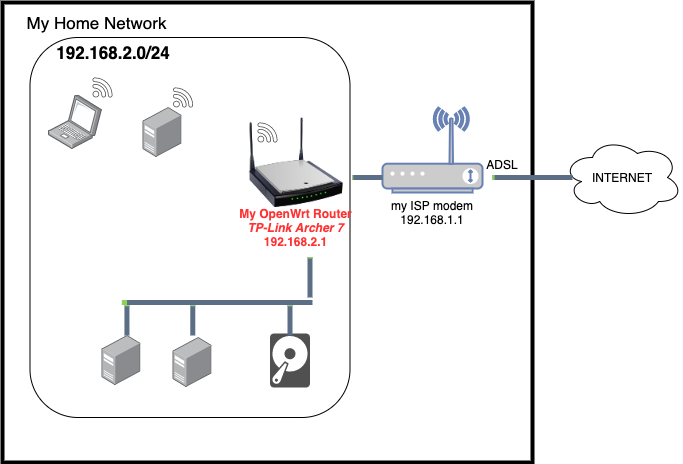

The diagram above was exported from draw.io. Its source (the exported page's mxGraphModel, read from the mxfile embedded in the PNG):
<mxGraphModel dx="1567" dy="595" grid="1" gridSize="10" guides="1" tooltips="1" connect="1" arrows="1" fold="1" page="1" pageScale="1" pageWidth="827" pageHeight="1169" math="0" shadow="0">
  <root>
    <mxCell id="0" />
    <mxCell id="1" parent="0" />
    <mxCell id="33" value="" style="rounded=1;whiteSpace=wrap;html=1;fillColor=none;" parent="1" vertex="1">
      <mxGeometry x="27.5" y="40" width="320" height="380" as="geometry" />
    </mxCell>
    <mxCell id="14" value="" style="rounded=0;whiteSpace=wrap;html=1;fillColor=none;strokeWidth=4;fontStyle=1" parent="1" vertex="1">
      <mxGeometry y="5" width="530" height="460" as="geometry" />
    </mxCell>
    <mxCell id="2" value="" style="fontColor=#0066CC;verticalAlign=top;verticalLabelPosition=bottom;labelPosition=center;align=center;html=1;outlineConnect=0;fillColor=#CCCCCC;strokeColor=#6881B3;gradientColor=none;gradientDirection=north;strokeWidth=2;shape=mxgraph.networks.wireless_modem;" parent="1" vertex="1">
      <mxGeometry x="380" y="110" width="100" height="85" as="geometry" />
    </mxCell>
    <mxCell id="3" value="" style="image;html=1;image=img/lib/clip_art/networking/Wireless_Router_N_128x128.png" parent="1" vertex="1">
      <mxGeometry x="240" y="120" width="107.5" height="90" as="geometry" />
    </mxCell>
    <mxCell id="4" value="INTERNET" style="ellipse;shape=cloud;whiteSpace=wrap;html=1;" parent="1" vertex="1">
      <mxGeometry x="560" y="140" width="120" height="80" as="geometry" />
    </mxCell>
    <mxCell id="6" value="" style="verticalLabelPosition=bottom;verticalAlign=top;html=1;shadow=0;dashed=0;strokeWidth=1;shape=mxgraph.ios.iCloudProgressBar;barPos=2.67;" parent="1" vertex="1">
      <mxGeometry x="490" y="175" width="80" height="10" as="geometry" />
    </mxCell>
    <mxCell id="7" value="my ISP modem&lt;br&gt;192.168.1.1" style="text;html=1;strokeColor=none;fillColor=none;align=center;verticalAlign=middle;whiteSpace=wrap;rounded=0;" parent="1" vertex="1">
      <mxGeometry x="385" y="200" width="90" height="30" as="geometry" />
    </mxCell>
    <mxCell id="8" value="" style="verticalLabelPosition=bottom;verticalAlign=top;html=1;shadow=0;dashed=0;strokeWidth=1;shape=mxgraph.ios.iCloudProgressBar;barPos=2.67;" parent="1" vertex="1">
      <mxGeometry x="350" y="175" width="30" height="10" as="geometry" />
    </mxCell>
    <mxCell id="9" value="My OpenWrt Router&lt;br&gt;&lt;i&gt;TP-Link Archer 7&lt;/i&gt;&lt;br&gt;192.168.2.1" style="text;html=1;strokeColor=none;fillColor=none;align=center;verticalAlign=middle;whiteSpace=wrap;rounded=0;fontColor=#FF3333;fontStyle=1" parent="1" vertex="1">
      <mxGeometry x="231.25" y="215" width="125" height="30" as="geometry" />
    </mxCell>
    <mxCell id="11" value="" style="points=[];aspect=fixed;html=1;align=center;shadow=0;dashed=0;image;image=img/lib/allied_telesis/computer_and_terminals/Server_Desktop.svg;" parent="1" vertex="1">
      <mxGeometry x="99.44" y="338" width="39.44" height="50" as="geometry" />
    </mxCell>
    <mxCell id="13" value="" style="points=[];aspect=fixed;html=1;align=center;shadow=0;dashed=0;image;image=img/lib/allied_telesis/computer_and_terminals/Laptop.svg;" parent="1" vertex="1">
      <mxGeometry x="45.9" y="97.85000000000001" width="53.54" height="54.3" as="geometry" />
    </mxCell>
    <mxCell id="15" value="" style="sketch=0;pointerEvents=1;shadow=0;dashed=0;html=1;strokeColor=none;fillColor=#505050;labelPosition=center;verticalLabelPosition=bottom;verticalAlign=top;outlineConnect=0;align=center;shape=mxgraph.office.devices.hard_disk;strokeWidth=4;" parent="1" vertex="1">
      <mxGeometry x="267.5" y="336" width="40" height="54" as="geometry" />
    </mxCell>
    <mxCell id="17" value="" style="points=[];aspect=fixed;html=1;align=center;shadow=0;dashed=0;image;image=img/lib/allied_telesis/computer_and_terminals/Server_Desktop.svg;" parent="1" vertex="1">
      <mxGeometry x="140.56" y="110" width="39.44" height="50" as="geometry" />
    </mxCell>
    <mxCell id="20" value="" style="sketch=0;pointerEvents=1;shadow=0;dashed=0;html=1;strokeColor=none;fillColor=#434445;aspect=fixed;labelPosition=center;verticalLabelPosition=bottom;verticalAlign=top;align=center;outlineConnect=0;shape=mxgraph.vvd.wi_fi;strokeWidth=4;fillStyle=solid;" parent="1" vertex="1">
      <mxGeometry x="255" y="125" width="20" height="20" as="geometry" />
    </mxCell>
    <mxCell id="21" value="" style="sketch=0;pointerEvents=1;shadow=0;dashed=0;html=1;strokeColor=none;fillColor=#434445;aspect=fixed;labelPosition=center;verticalLabelPosition=bottom;verticalAlign=top;align=center;outlineConnect=0;shape=mxgraph.vvd.wi_fi;strokeWidth=4;fillStyle=solid;" parent="1" vertex="1">
      <mxGeometry x="170.56" y="89.99999999999999" width="20" height="20" as="geometry" />
    </mxCell>
    <mxCell id="22" value="" style="sketch=0;pointerEvents=1;shadow=0;dashed=0;html=1;strokeColor=none;fillColor=#434445;aspect=fixed;labelPosition=center;verticalLabelPosition=bottom;verticalAlign=top;align=center;outlineConnect=0;shape=mxgraph.vvd.wi_fi;strokeWidth=4;fillStyle=solid;" parent="1" vertex="1">
      <mxGeometry x="90.00000000000001" y="80" width="20" height="20" as="geometry" />
    </mxCell>
    <mxCell id="24" value="" style="points=[];aspect=fixed;html=1;align=center;shadow=0;dashed=0;image;image=img/lib/allied_telesis/computer_and_terminals/Server_Desktop.svg;" parent="1" vertex="1">
      <mxGeometry x="170.56" y="340" width="39.44" height="50" as="geometry" />
    </mxCell>
    <mxCell id="25" value="" style="verticalLabelPosition=bottom;verticalAlign=top;html=1;shadow=0;dashed=0;strokeWidth=1;shape=mxgraph.ios.iCloudProgressBar;barPos=2.67;" parent="1" vertex="1">
      <mxGeometry x="119.44" y="300" width="190.56" height="10" as="geometry" />
    </mxCell>
    <mxCell id="26" value="" style="verticalLabelPosition=bottom;verticalAlign=top;html=1;shadow=0;dashed=0;strokeWidth=1;shape=mxgraph.ios.iCloudProgressBar;barPos=2.67;direction=south;" parent="1" vertex="1">
      <mxGeometry x="282.5" y="308" width="10" height="30" as="geometry" />
    </mxCell>
    <mxCell id="27" value="" style="verticalLabelPosition=bottom;verticalAlign=top;html=1;shadow=0;dashed=0;strokeWidth=1;shape=mxgraph.ios.iCloudProgressBar;barPos=2.67;direction=south;" parent="1" vertex="1">
      <mxGeometry x="185.28" y="308" width="10" height="30" as="geometry" />
    </mxCell>
    <mxCell id="28" value="" style="verticalLabelPosition=bottom;verticalAlign=top;html=1;shadow=0;dashed=0;strokeWidth=1;shape=mxgraph.ios.iCloudProgressBar;barPos=2.67;direction=south;" parent="1" vertex="1">
      <mxGeometry x="119.44" y="308" width="10" height="30" as="geometry" />
    </mxCell>
    <mxCell id="29" value="" style="verticalLabelPosition=bottom;verticalAlign=top;html=1;shadow=0;dashed=0;strokeWidth=1;shape=mxgraph.ios.iCloudProgressBar;barPos=2.67;direction=south;" parent="1" vertex="1">
      <mxGeometry x="302.5" y="260" width="10" height="40" as="geometry" />
    </mxCell>
    <mxCell id="30" value="ADSL" style="text;html=1;strokeColor=none;fillColor=none;align=center;verticalAlign=middle;whiteSpace=wrap;rounded=0;fillStyle=solid;strokeWidth=4;" parent="1" vertex="1">
      <mxGeometry x="470" y="152.15" width="60" height="30" as="geometry" />
    </mxCell>
    <mxCell id="31" value="My Home Network" style="text;html=1;strokeColor=none;fillColor=none;align=center;verticalAlign=middle;whiteSpace=wrap;rounded=0;fillStyle=solid;strokeWidth=4;fontSize=17;" parent="1" vertex="1">
      <mxGeometry x="8.88" y="10" width="171.12" height="30" as="geometry" />
    </mxCell>
    <mxCell id="34" value="192.168.2.0/24" style="text;html=1;strokeColor=none;fillColor=none;align=center;verticalAlign=middle;whiteSpace=wrap;rounded=0;fontStyle=1;fontSize=17;" parent="1" vertex="1">
      <mxGeometry x="50.56" y="40" width="120" height="30" as="geometry" />
    </mxCell>
  </root>
</mxGraphModel>